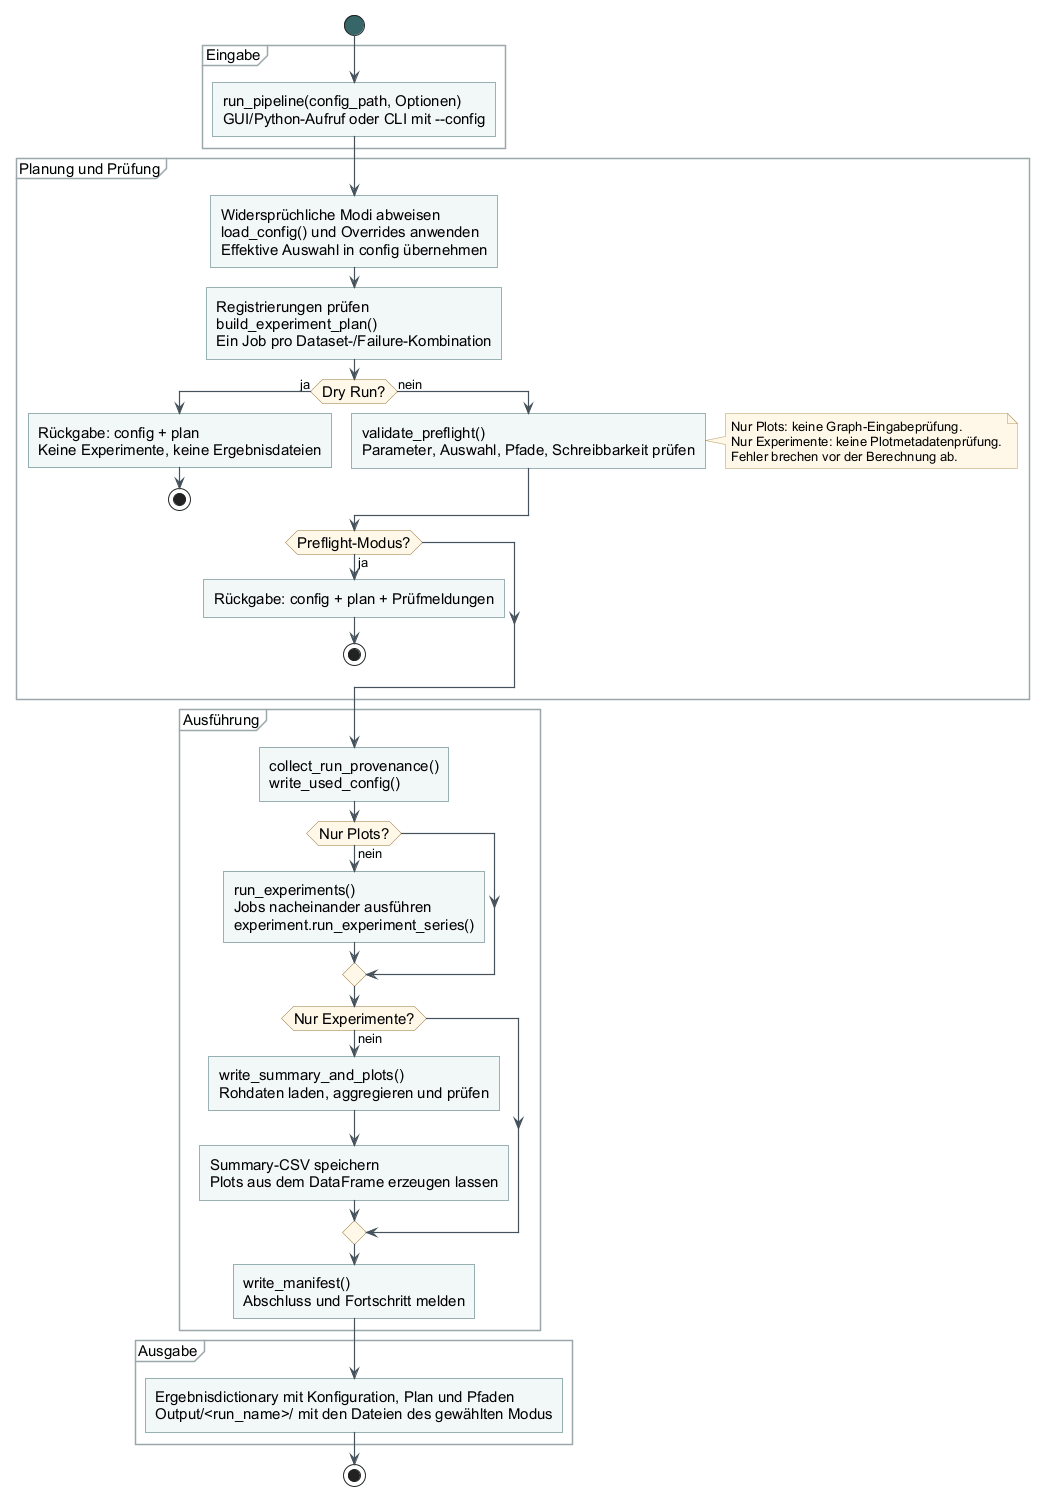

The diagram above was rendered by PlantUML. Its source (embedded in the PNG):
@startuml
!include _style.iuml
start
partition "Eingabe" {
  :run_pipeline(config_path, Optionen)\nGUI/Python-Aufruf oder CLI mit --config;
}
partition "Planung und Prüfung" {
  :Widersprüchliche Modi abweisen\nload_config() und Overrides anwenden\nEffektive Auswahl in config übernehmen;
  :Registrierungen prüfen\nbuild_experiment_plan()\nEin Job pro Dataset-/Failure-Kombination;
  if (Dry Run?) then (ja)
    :Rückgabe: config + plan\nKeine Experimente, keine Ergebnisdateien;
    stop
  else (nein)
    :validate_preflight()\nParameter, Auswahl, Pfade, Schreibbarkeit prüfen;
    note right
      Nur Plots: keine Graph-Eingabeprüfung.
      Nur Experimente: keine Plotmetadatenprüfung.
      Fehler brechen vor der Berechnung ab.
    end note
  endif
  if (Preflight-Modus?) then (ja)
    :Rückgabe: config + plan + Prüfmeldungen;
    stop
  endif
}
partition "Ausführung" {
  :collect_run_provenance()\nwrite_used_config();
  if (Nur Plots?) then (nein)
    :run_experiments()\nJobs nacheinander ausführen\nexperiment.run_experiment_series();
  endif
  if (Nur Experimente?) then (nein)
    :write_summary_and_plots()\nRohdaten laden, aggregieren und prüfen;
    :Summary-CSV speichern\nPlots aus dem DataFrame erzeugen lassen;
  endif
  :write_manifest()\nAbschluss und Fortschritt melden;
}
partition "Ausgabe" {
  :Ergebnisdictionary mit Konfiguration, Plan und Pfaden\nOutput/<run_name>/ mit den Dateien des gewählten Modus;
}
stop
@enduml